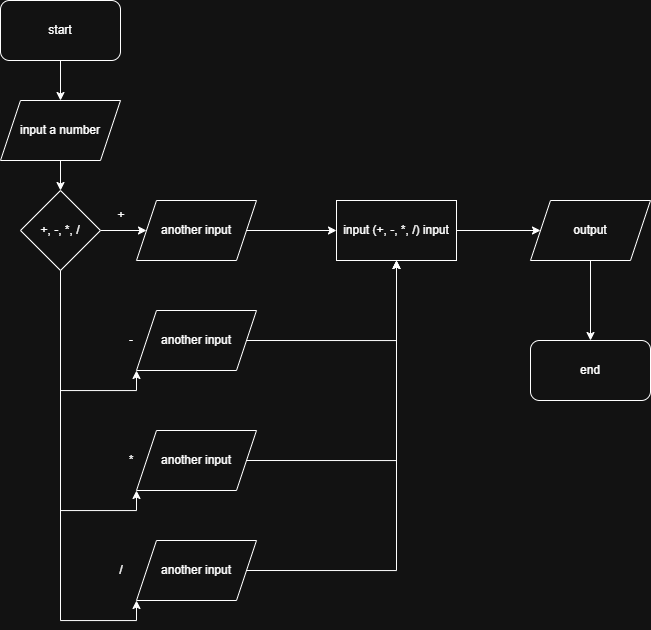

The diagram above was exported from draw.io. Its source (the exported page's mxGraphModel, read from the mxfile embedded in the PNG):
<mxGraphModel dx="1226" dy="671" grid="1" gridSize="10" guides="1" tooltips="1" connect="1" arrows="1" fold="1" page="1" pageScale="1" pageWidth="1169" pageHeight="1654" math="0" shadow="0">
  <root>
    <mxCell id="0" />
    <mxCell id="1" parent="0" />
    <mxCell id="J6gXjQd8w9CqZmfHKk8y-3" edge="1" parent="1" source="J6gXjQd8w9CqZmfHKk8y-1" style="edgeStyle=orthogonalEdgeStyle;rounded=0;orthogonalLoop=1;jettySize=auto;html=1;" target="J6gXjQd8w9CqZmfHKk8y-2" value="">
      <mxGeometry relative="1" as="geometry" />
    </mxCell>
    <mxCell id="J6gXjQd8w9CqZmfHKk8y-1" parent="1" style="rounded=1;whiteSpace=wrap;html=1;" value="start" vertex="1">
      <mxGeometry height="60" width="120" x="180" y="20" as="geometry" />
    </mxCell>
    <mxCell id="J6gXjQd8w9CqZmfHKk8y-5" edge="1" parent="1" source="J6gXjQd8w9CqZmfHKk8y-2" style="edgeStyle=orthogonalEdgeStyle;rounded=0;orthogonalLoop=1;jettySize=auto;html=1;" target="J6gXjQd8w9CqZmfHKk8y-4" value="">
      <mxGeometry relative="1" as="geometry" />
    </mxCell>
    <mxCell id="J6gXjQd8w9CqZmfHKk8y-2" parent="1" style="shape=parallelogram;perimeter=parallelogramPerimeter;whiteSpace=wrap;html=1;fixedSize=1;" value="input a number" vertex="1">
      <mxGeometry height="60" width="120" x="180" y="120" as="geometry" />
    </mxCell>
    <mxCell id="J6gXjQd8w9CqZmfHKk8y-8" edge="1" parent="1" source="J6gXjQd8w9CqZmfHKk8y-4" style="edgeStyle=orthogonalEdgeStyle;rounded=0;orthogonalLoop=1;jettySize=auto;html=1;" value="">
      <mxGeometry relative="1" as="geometry">
        <mxPoint x="326" y="250" as="targetPoint" />
      </mxGeometry>
    </mxCell>
    <mxCell id="J6gXjQd8w9CqZmfHKk8y-33" edge="1" parent="1" source="J6gXjQd8w9CqZmfHKk8y-4" style="edgeStyle=orthogonalEdgeStyle;rounded=0;orthogonalLoop=1;jettySize=auto;html=1;exitX=0.5;exitY=1;exitDx=0;exitDy=0;entryX=0;entryY=1;entryDx=0;entryDy=0;" target="J6gXjQd8w9CqZmfHKk8y-28">
      <mxGeometry relative="1" as="geometry" />
    </mxCell>
    <mxCell id="J6gXjQd8w9CqZmfHKk8y-34" edge="1" parent="1" source="J6gXjQd8w9CqZmfHKk8y-4" style="edgeStyle=orthogonalEdgeStyle;rounded=0;orthogonalLoop=1;jettySize=auto;html=1;exitX=0.5;exitY=1;exitDx=0;exitDy=0;entryX=0;entryY=1;entryDx=0;entryDy=0;" target="J6gXjQd8w9CqZmfHKk8y-29">
      <mxGeometry relative="1" as="geometry" />
    </mxCell>
    <mxCell id="J6gXjQd8w9CqZmfHKk8y-35" edge="1" parent="1" source="J6gXjQd8w9CqZmfHKk8y-4" style="edgeStyle=orthogonalEdgeStyle;rounded=0;orthogonalLoop=1;jettySize=auto;html=1;exitX=0.5;exitY=1;exitDx=0;exitDy=0;entryX=0;entryY=1;entryDx=0;entryDy=0;" target="J6gXjQd8w9CqZmfHKk8y-27">
      <mxGeometry relative="1" as="geometry" />
    </mxCell>
    <mxCell id="J6gXjQd8w9CqZmfHKk8y-4" parent="1" style="rhombus;whiteSpace=wrap;html=1;" value="+, -, *, /" vertex="1">
      <mxGeometry height="80" width="80" x="200" y="210" as="geometry" />
    </mxCell>
    <mxCell id="J6gXjQd8w9CqZmfHKk8y-11" parent="1" style="text;html=1;whiteSpace=wrap;strokeColor=none;fillColor=none;align=center;verticalAlign=middle;rounded=0;autosize=1;resizable=0;" value="+" vertex="1">
      <mxGeometry height="30" width="30" x="286" y="220" as="geometry" />
    </mxCell>
    <mxCell id="J6gXjQd8w9CqZmfHKk8y-24" parent="1" style="text;html=1;whiteSpace=wrap;strokeColor=none;fillColor=none;align=center;verticalAlign=middle;rounded=0;autosize=1;resizable=0;" value="*" vertex="1">
      <mxGeometry height="30" width="30" x="296" y="465" as="geometry" />
    </mxCell>
    <mxCell id="J6gXjQd8w9CqZmfHKk8y-25" parent="1" style="text;html=1;whiteSpace=wrap;strokeColor=none;fillColor=none;align=center;verticalAlign=middle;rounded=0;autosize=1;resizable=0;" value="/" vertex="1">
      <mxGeometry height="30" width="30" x="286" y="575" as="geometry" />
    </mxCell>
    <mxCell id="J6gXjQd8w9CqZmfHKk8y-38" edge="1" parent="1" source="J6gXjQd8w9CqZmfHKk8y-26" style="edgeStyle=orthogonalEdgeStyle;rounded=0;orthogonalLoop=1;jettySize=auto;html=1;" target="J6gXjQd8w9CqZmfHKk8y-37" value="">
      <mxGeometry relative="1" as="geometry" />
    </mxCell>
    <mxCell id="J6gXjQd8w9CqZmfHKk8y-26" parent="1" style="shape=parallelogram;perimeter=parallelogramPerimeter;whiteSpace=wrap;html=1;fixedSize=1;" value="another input" vertex="1">
      <mxGeometry height="60" width="120" x="316" y="220" as="geometry" />
    </mxCell>
    <mxCell id="J6gXjQd8w9CqZmfHKk8y-39" edge="1" parent="1" source="J6gXjQd8w9CqZmfHKk8y-27" style="edgeStyle=orthogonalEdgeStyle;rounded=0;orthogonalLoop=1;jettySize=auto;html=1;exitX=1;exitY=0.5;exitDx=0;exitDy=0;entryX=0.5;entryY=1;entryDx=0;entryDy=0;" target="J6gXjQd8w9CqZmfHKk8y-37">
      <mxGeometry relative="1" as="geometry" />
    </mxCell>
    <mxCell id="J6gXjQd8w9CqZmfHKk8y-27" parent="1" style="shape=parallelogram;perimeter=parallelogramPerimeter;whiteSpace=wrap;html=1;fixedSize=1;" value="another input" vertex="1">
      <mxGeometry height="60" width="120" x="316" y="330" as="geometry" />
    </mxCell>
    <mxCell id="J6gXjQd8w9CqZmfHKk8y-40" edge="1" parent="1" source="J6gXjQd8w9CqZmfHKk8y-28" style="edgeStyle=orthogonalEdgeStyle;rounded=0;orthogonalLoop=1;jettySize=auto;html=1;exitX=1;exitY=0.5;exitDx=0;exitDy=0;entryX=0.5;entryY=1;entryDx=0;entryDy=0;" target="J6gXjQd8w9CqZmfHKk8y-37">
      <mxGeometry relative="1" as="geometry" />
    </mxCell>
    <mxCell id="J6gXjQd8w9CqZmfHKk8y-28" parent="1" style="shape=parallelogram;perimeter=parallelogramPerimeter;whiteSpace=wrap;html=1;fixedSize=1;" value="another input" vertex="1">
      <mxGeometry height="60" width="120" x="316" y="450" as="geometry" />
    </mxCell>
    <mxCell id="J6gXjQd8w9CqZmfHKk8y-41" edge="1" parent="1" source="J6gXjQd8w9CqZmfHKk8y-29" style="edgeStyle=orthogonalEdgeStyle;rounded=0;orthogonalLoop=1;jettySize=auto;html=1;exitX=1;exitY=0.5;exitDx=0;exitDy=0;entryX=0.5;entryY=1;entryDx=0;entryDy=0;" target="J6gXjQd8w9CqZmfHKk8y-37">
      <mxGeometry relative="1" as="geometry" />
    </mxCell>
    <mxCell id="J6gXjQd8w9CqZmfHKk8y-29" parent="1" style="shape=parallelogram;perimeter=parallelogramPerimeter;whiteSpace=wrap;html=1;fixedSize=1;" value="another input" vertex="1">
      <mxGeometry height="60" width="120" x="316" y="560" as="geometry" />
    </mxCell>
    <mxCell id="J6gXjQd8w9CqZmfHKk8y-36" parent="1" style="text;html=1;whiteSpace=wrap;strokeColor=none;fillColor=none;align=center;verticalAlign=middle;rounded=0;autosize=1;resizable=0;" value="-" vertex="1">
      <mxGeometry height="30" width="30" x="296" y="345" as="geometry" />
    </mxCell>
    <mxCell id="J6gXjQd8w9CqZmfHKk8y-43" edge="1" parent="1" source="J6gXjQd8w9CqZmfHKk8y-37" style="edgeStyle=orthogonalEdgeStyle;rounded=0;orthogonalLoop=1;jettySize=auto;html=1;" target="J6gXjQd8w9CqZmfHKk8y-42" value="">
      <mxGeometry relative="1" as="geometry" />
    </mxCell>
    <mxCell id="J6gXjQd8w9CqZmfHKk8y-37" parent="1" style="whiteSpace=wrap;html=1;" value="input (+, -, *, /) input" vertex="1">
      <mxGeometry height="60" width="120" x="516" y="220" as="geometry" />
    </mxCell>
    <mxCell id="J6gXjQd8w9CqZmfHKk8y-45" edge="1" parent="1" source="J6gXjQd8w9CqZmfHKk8y-42" style="edgeStyle=orthogonalEdgeStyle;rounded=0;orthogonalLoop=1;jettySize=auto;html=1;" target="J6gXjQd8w9CqZmfHKk8y-44" value="">
      <mxGeometry relative="1" as="geometry" />
    </mxCell>
    <mxCell id="J6gXjQd8w9CqZmfHKk8y-42" parent="1" style="shape=parallelogram;perimeter=parallelogramPerimeter;whiteSpace=wrap;html=1;fixedSize=1;" value="output" vertex="1">
      <mxGeometry height="60" width="120" x="710" y="220" as="geometry" />
    </mxCell>
    <mxCell id="J6gXjQd8w9CqZmfHKk8y-44" parent="1" style="rounded=1;whiteSpace=wrap;html=1;" value="end" vertex="1">
      <mxGeometry height="60" width="120" x="710" y="360" as="geometry" />
    </mxCell>
  </root>
</mxGraphModel>